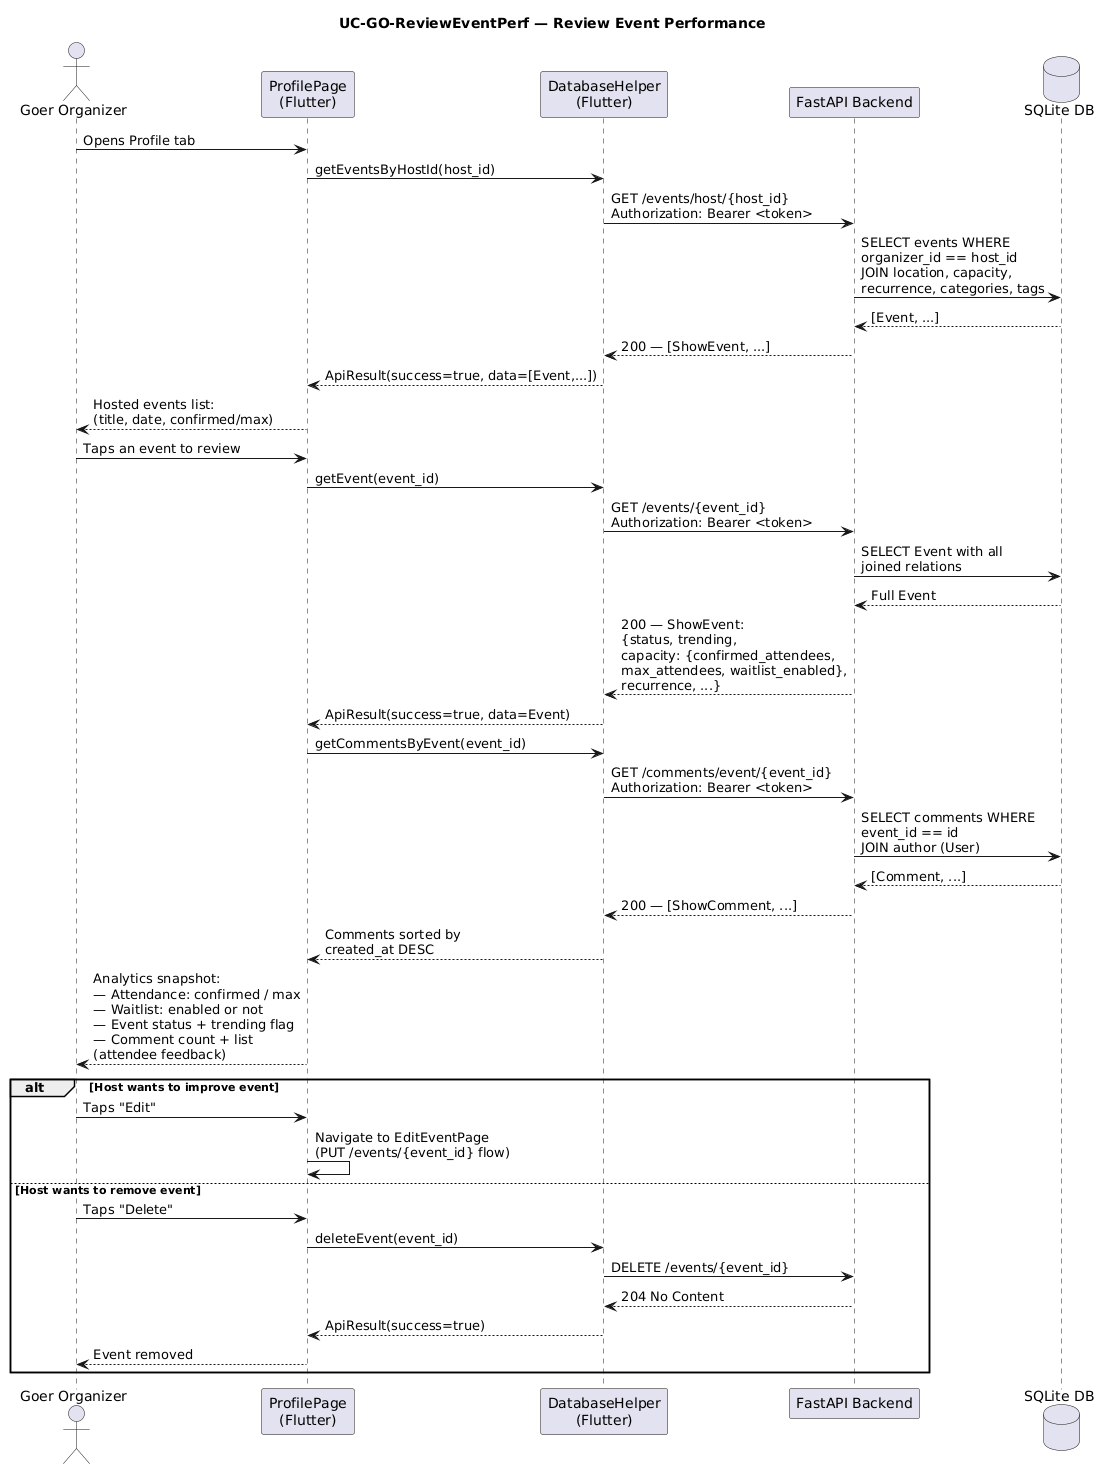

The diagram above was rendered by PlantUML. Its source (embedded in the PNG):
@startuml
title UC-GO-ReviewEventPerf — Review Event Performance
note top
  Previously modelled with non-existent "AnalyticsService".
  Actual implementation uses GET /events/host/{id},
  GET /events/{id}, and GET /comments/event/{id}.
end note

actor "Goer Organizer" as H
participant "ProfilePage\n(Flutter)" as PP
participant "DatabaseHelper\n(Flutter)" as DH
participant "FastAPI Backend" as API
database "SQLite DB" as DB

H -> PP : Opens Profile tab

PP -> DH : getEventsByHostId(host_id)
DH -> API : GET /events/host/{host_id}\nAuthorization: Bearer <token>
API -> DB : SELECT events WHERE\norganizer_id == host_id\nJOIN location, capacity,\nrecurrence, categories, tags
DB --> API : [Event, ...]
API --> DH : 200 — [ShowEvent, ...]
DH --> PP : ApiResult(success=true, data=[Event,...])
PP --> H : Hosted events list:\n(title, date, confirmed/max)

H -> PP : Taps an event to review

PP -> DH : getEvent(event_id)
DH -> API : GET /events/{event_id}\nAuthorization: Bearer <token>
API -> DB : SELECT Event with all\njoined relations
DB --> API : Full Event
API --> DH : 200 — ShowEvent:\n{status, trending,\ncapacity: {confirmed_attendees,\nmax_attendees, waitlist_enabled},\nrecurrence, ...}
DH --> PP : ApiResult(success=true, data=Event)

PP -> DH : getCommentsByEvent(event_id)
DH -> API : GET /comments/event/{event_id}\nAuthorization: Bearer <token>
API -> DB : SELECT comments WHERE\nevent_id == id\nJOIN author (User)
DB --> API : [Comment, ...]
API --> DH : 200 — [ShowComment, ...]
DH --> PP : Comments sorted by\ncreated_at DESC

PP --> H : Analytics snapshot:\n— Attendance: confirmed / max\n— Waitlist: enabled or not\n— Event status + trending flag\n— Comment count + list\n(attendee feedback)

alt Host wants to improve event
  H -> PP : Taps "Edit"
  PP -> PP : Navigate to EditEventPage\n(PUT /events/{event_id} flow)
else Host wants to remove event
  H -> PP : Taps "Delete"
  PP -> DH : deleteEvent(event_id)
  DH -> API : DELETE /events/{event_id}
  API --> DH : 204 No Content
  DH --> PP : ApiResult(success=true)
  PP --> H : Event removed
end
@enduml